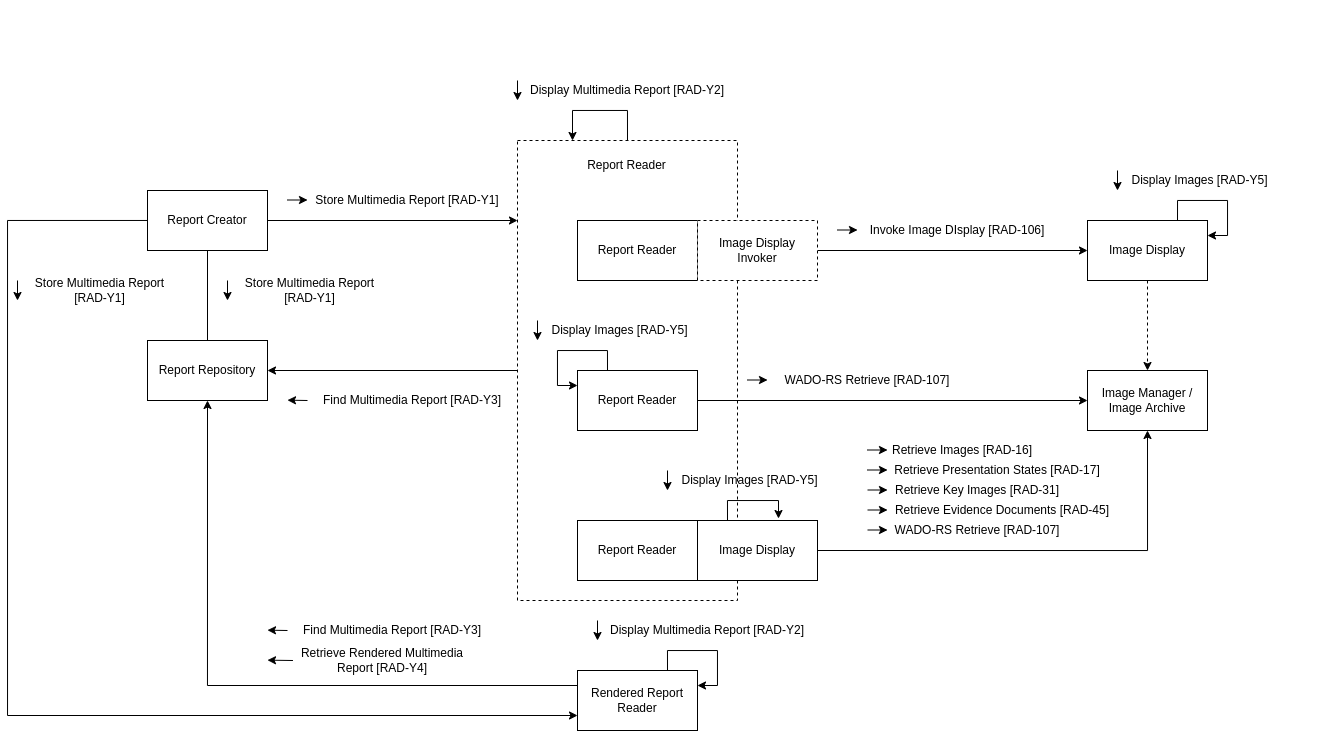

The diagram above was exported from draw.io. Its source (the exported page's mxGraphModel, read from the mxfile embedded in the PNG):
<mxGraphModel dx="1359" dy="757" grid="1" gridSize="10" guides="1" tooltips="1" connect="1" arrows="1" fold="1" page="1" pageScale="1" pageWidth="850" pageHeight="1100" math="0" shadow="0">
  <root>
    <mxCell id="0" />
    <mxCell id="1" parent="0" />
    <mxCell id="gI6C1-LNYqZRYp0VZIib-60" style="edgeStyle=orthogonalEdgeStyle;rounded=0;orthogonalLoop=1;jettySize=auto;html=1;entryX=1;entryY=0.5;entryDx=0;entryDy=0;" parent="1" source="gI6C1-LNYqZRYp0VZIib-57" target="cAq2ssSAJv_AFR9RzJ-P-7" edge="1">
      <mxGeometry relative="1" as="geometry" />
    </mxCell>
    <mxCell id="gI6C1-LNYqZRYp0VZIib-57" value="" style="rounded=0;whiteSpace=wrap;html=1;dashed=1;" parent="1" vertex="1">
      <mxGeometry x="540" y="230" width="220" height="460" as="geometry" />
    </mxCell>
    <mxCell id="cAq2ssSAJv_AFR9RzJ-P-6" value="Report Reader" style="rounded=0;whiteSpace=wrap;html=1;" parent="1" vertex="1">
      <mxGeometry x="600" y="310" width="120" height="60" as="geometry" />
    </mxCell>
    <mxCell id="cAq2ssSAJv_AFR9RzJ-P-46" value="" style="group" parent="1" vertex="1" connectable="0">
      <mxGeometry x="540" y="170" width="200" height="20" as="geometry" />
    </mxCell>
    <mxCell id="cAq2ssSAJv_AFR9RzJ-P-47" value="Display Multimedia Report [RAD-Y2]" style="text;html=1;strokeColor=none;fillColor=none;align=center;verticalAlign=middle;whiteSpace=wrap;rounded=0;" parent="cAq2ssSAJv_AFR9RzJ-P-46" vertex="1">
      <mxGeometry x="10" width="200" height="20" as="geometry" />
    </mxCell>
    <mxCell id="cAq2ssSAJv_AFR9RzJ-P-48" value="" style="endArrow=classic;html=1;" parent="cAq2ssSAJv_AFR9RzJ-P-46" edge="1">
      <mxGeometry width="50" height="50" relative="1" as="geometry">
        <mxPoint as="sourcePoint" />
        <mxPoint y="20" as="targetPoint" />
      </mxGeometry>
    </mxCell>
    <mxCell id="cAq2ssSAJv_AFR9RzJ-P-64" value="Image Manager / Image Archive" style="rounded=0;whiteSpace=wrap;html=1;" parent="1" vertex="1">
      <mxGeometry x="1110" y="460" width="120" height="60" as="geometry" />
    </mxCell>
    <mxCell id="gI6C1-LNYqZRYp0VZIib-67" style="edgeStyle=orthogonalEdgeStyle;rounded=0;orthogonalLoop=1;jettySize=auto;html=1;entryX=0.5;entryY=0;entryDx=0;entryDy=0;dashed=1;" parent="1" source="cAq2ssSAJv_AFR9RzJ-P-73" target="cAq2ssSAJv_AFR9RzJ-P-64" edge="1">
      <mxGeometry relative="1" as="geometry" />
    </mxCell>
    <mxCell id="cAq2ssSAJv_AFR9RzJ-P-73" value="Image Display" style="rounded=0;whiteSpace=wrap;html=1;" parent="1" vertex="1">
      <mxGeometry x="1110" y="310" width="120" height="60" as="geometry" />
    </mxCell>
    <mxCell id="gI6C1-LNYqZRYp0VZIib-4" style="edgeStyle=orthogonalEdgeStyle;rounded=0;orthogonalLoop=1;jettySize=auto;html=1;exitX=1;exitY=0.5;exitDx=0;exitDy=0;entryX=0;entryY=0.5;entryDx=0;entryDy=0;" parent="1" source="gI6C1-LNYqZRYp0VZIib-1" target="cAq2ssSAJv_AFR9RzJ-P-73" edge="1">
      <mxGeometry relative="1" as="geometry" />
    </mxCell>
    <mxCell id="gI6C1-LNYqZRYp0VZIib-1" value="Image Display Invoker" style="rounded=0;whiteSpace=wrap;html=1;dashed=1;" parent="1" vertex="1">
      <mxGeometry x="720" y="310" width="120" height="60" as="geometry" />
    </mxCell>
    <mxCell id="gI6C1-LNYqZRYp0VZIib-3" value="" style="group" parent="1" vertex="1" connectable="0">
      <mxGeometry x="860" y="310" width="220" height="20" as="geometry" />
    </mxCell>
    <mxCell id="cAq2ssSAJv_AFR9RzJ-P-77" value="Invoke Image DIsplay [RAD-106]" style="text;html=1;strokeColor=none;fillColor=none;align=center;verticalAlign=middle;whiteSpace=wrap;rounded=0;" parent="gI6C1-LNYqZRYp0VZIib-3" vertex="1">
      <mxGeometry x="20" width="200" height="20" as="geometry" />
    </mxCell>
    <mxCell id="gI6C1-LNYqZRYp0VZIib-2" value="" style="endArrow=classic;html=1;" parent="gI6C1-LNYqZRYp0VZIib-3" edge="1">
      <mxGeometry width="50" height="50" relative="1" as="geometry">
        <mxPoint y="9.500000000000057" as="sourcePoint" />
        <mxPoint x="20" y="9.500000000000057" as="targetPoint" />
      </mxGeometry>
    </mxCell>
    <mxCell id="gI6C1-LNYqZRYp0VZIib-14" style="edgeStyle=orthogonalEdgeStyle;rounded=0;orthogonalLoop=1;jettySize=auto;html=1;exitX=1;exitY=0.5;exitDx=0;exitDy=0;entryX=0;entryY=0.5;entryDx=0;entryDy=0;" parent="1" source="gI6C1-LNYqZRYp0VZIib-5" target="cAq2ssSAJv_AFR9RzJ-P-64" edge="1">
      <mxGeometry relative="1" as="geometry" />
    </mxCell>
    <mxCell id="gI6C1-LNYqZRYp0VZIib-5" value="Report Reader" style="rounded=0;whiteSpace=wrap;html=1;" parent="1" vertex="1">
      <mxGeometry x="600" y="460" width="120" height="60" as="geometry" />
    </mxCell>
    <mxCell id="gI6C1-LNYqZRYp0VZIib-15" value="" style="group" parent="1" vertex="1" connectable="0">
      <mxGeometry x="770" y="460" width="220" height="20" as="geometry" />
    </mxCell>
    <mxCell id="gI6C1-LNYqZRYp0VZIib-16" value="WADO-RS Retrieve [RAD-107]" style="text;html=1;strokeColor=none;fillColor=none;align=center;verticalAlign=middle;whiteSpace=wrap;rounded=0;" parent="gI6C1-LNYqZRYp0VZIib-15" vertex="1">
      <mxGeometry x="20" width="200" height="20" as="geometry" />
    </mxCell>
    <mxCell id="gI6C1-LNYqZRYp0VZIib-17" value="" style="endArrow=classic;html=1;" parent="gI6C1-LNYqZRYp0VZIib-15" edge="1">
      <mxGeometry width="50" height="50" relative="1" as="geometry">
        <mxPoint y="9.500000000000057" as="sourcePoint" />
        <mxPoint x="20" y="9.500000000000057" as="targetPoint" />
      </mxGeometry>
    </mxCell>
    <mxCell id="gI6C1-LNYqZRYp0VZIib-18" value="Report Reader" style="rounded=0;whiteSpace=wrap;html=1;" parent="1" vertex="1">
      <mxGeometry x="600" y="610" width="120" height="60" as="geometry" />
    </mxCell>
    <mxCell id="gI6C1-LNYqZRYp0VZIib-24" style="edgeStyle=orthogonalEdgeStyle;rounded=0;orthogonalLoop=1;jettySize=auto;html=1;exitX=1;exitY=0.5;exitDx=0;exitDy=0;entryX=0.5;entryY=1;entryDx=0;entryDy=0;" parent="1" source="gI6C1-LNYqZRYp0VZIib-25" target="cAq2ssSAJv_AFR9RzJ-P-64" edge="1">
      <mxGeometry relative="1" as="geometry">
        <mxPoint x="1110" y="640" as="targetPoint" />
      </mxGeometry>
    </mxCell>
    <mxCell id="gI6C1-LNYqZRYp0VZIib-25" value="Image Display" style="rounded=0;whiteSpace=wrap;html=1;" parent="1" vertex="1">
      <mxGeometry x="720" y="610" width="120" height="60" as="geometry" />
    </mxCell>
    <mxCell id="gI6C1-LNYqZRYp0VZIib-29" value="" style="group" parent="1" vertex="1" connectable="0">
      <mxGeometry x="890" y="570" width="250" height="40" as="geometry" />
    </mxCell>
    <mxCell id="gI6C1-LNYqZRYp0VZIib-30" value="Retrieve Key Images [RAD-31]" style="text;html=1;strokeColor=none;fillColor=none;align=center;verticalAlign=middle;whiteSpace=wrap;rounded=0;" parent="gI6C1-LNYqZRYp0VZIib-29" vertex="1">
      <mxGeometry x="10" width="200" height="20" as="geometry" />
    </mxCell>
    <mxCell id="gI6C1-LNYqZRYp0VZIib-31" value="" style="endArrow=classic;html=1;" parent="gI6C1-LNYqZRYp0VZIib-29" edge="1">
      <mxGeometry width="50" height="50" relative="1" as="geometry">
        <mxPoint y="9.500000000000057" as="sourcePoint" />
        <mxPoint x="20" y="9.500000000000057" as="targetPoint" />
      </mxGeometry>
    </mxCell>
    <mxCell id="gI6C1-LNYqZRYp0VZIib-32" value="" style="group" parent="gI6C1-LNYqZRYp0VZIib-29" vertex="1" connectable="0">
      <mxGeometry y="20" width="250" height="20" as="geometry" />
    </mxCell>
    <mxCell id="gI6C1-LNYqZRYp0VZIib-33" value="Retrieve Evidence Documents [RAD-45]" style="text;html=1;strokeColor=none;fillColor=none;align=center;verticalAlign=middle;whiteSpace=wrap;rounded=0;" parent="gI6C1-LNYqZRYp0VZIib-32" vertex="1">
      <mxGeometry x="20" width="230" height="20" as="geometry" />
    </mxCell>
    <mxCell id="gI6C1-LNYqZRYp0VZIib-34" value="" style="endArrow=classic;html=1;" parent="gI6C1-LNYqZRYp0VZIib-32" edge="1">
      <mxGeometry width="50" height="50" relative="1" as="geometry">
        <mxPoint y="9.500000000000057" as="sourcePoint" />
        <mxPoint x="20" y="9.500000000000057" as="targetPoint" />
      </mxGeometry>
    </mxCell>
    <mxCell id="gI6C1-LNYqZRYp0VZIib-35" value="" style="group" parent="1" vertex="1" connectable="0">
      <mxGeometry x="890" y="610" width="250" height="20" as="geometry" />
    </mxCell>
    <mxCell id="gI6C1-LNYqZRYp0VZIib-36" value="WADO-RS Retrieve [RAD-107]" style="text;html=1;strokeColor=none;fillColor=none;align=center;verticalAlign=middle;whiteSpace=wrap;rounded=0;" parent="gI6C1-LNYqZRYp0VZIib-35" vertex="1">
      <mxGeometry x="10" width="200" height="20" as="geometry" />
    </mxCell>
    <mxCell id="gI6C1-LNYqZRYp0VZIib-37" value="" style="endArrow=classic;html=1;" parent="gI6C1-LNYqZRYp0VZIib-35" edge="1">
      <mxGeometry width="50" height="50" relative="1" as="geometry">
        <mxPoint y="9.500000000000057" as="sourcePoint" />
        <mxPoint x="20" y="9.500000000000057" as="targetPoint" />
      </mxGeometry>
    </mxCell>
    <mxCell id="gI6C1-LNYqZRYp0VZIib-50" value="" style="group" parent="1" vertex="1" connectable="0">
      <mxGeometry x="310" y="480" width="210" height="20" as="geometry" />
    </mxCell>
    <mxCell id="gI6C1-LNYqZRYp0VZIib-48" value="" style="endArrow=classic;html=1;" parent="gI6C1-LNYqZRYp0VZIib-50" edge="1">
      <mxGeometry width="50" height="50" relative="1" as="geometry">
        <mxPoint x="20" y="10" as="sourcePoint" />
        <mxPoint y="9.660000000000082" as="targetPoint" />
      </mxGeometry>
    </mxCell>
    <mxCell id="gI6C1-LNYqZRYp0VZIib-52" value="" style="group" parent="1" vertex="1" connectable="0">
      <mxGeometry x="200" y="90" width="340" height="460" as="geometry" />
    </mxCell>
    <mxCell id="gI6C1-LNYqZRYp0VZIib-49" value="Find Multimedia Report [RAD-Y3]" style="text;html=1;strokeColor=none;fillColor=none;align=center;verticalAlign=middle;whiteSpace=wrap;rounded=0;" parent="gI6C1-LNYqZRYp0VZIib-52" vertex="1">
      <mxGeometry x="140" y="390" width="190" height="20" as="geometry" />
    </mxCell>
    <mxCell id="cAq2ssSAJv_AFR9RzJ-P-7" value="Report Repository" style="rounded=0;whiteSpace=wrap;html=1;" parent="gI6C1-LNYqZRYp0VZIib-52" vertex="1">
      <mxGeometry x="-30" y="340" width="120" height="60" as="geometry" />
    </mxCell>
    <mxCell id="cAq2ssSAJv_AFR9RzJ-P-4" value="Report Creator" style="rounded=0;whiteSpace=wrap;html=1;" parent="gI6C1-LNYqZRYp0VZIib-52" vertex="1">
      <mxGeometry x="-30" y="190" width="120" height="60" as="geometry" />
    </mxCell>
    <mxCell id="cAq2ssSAJv_AFR9RzJ-P-43" style="edgeStyle=orthogonalEdgeStyle;rounded=0;orthogonalLoop=1;jettySize=auto;html=1;entryX=0.5;entryY=0;entryDx=0;entryDy=0;endArrow=none;endFill=0;" parent="gI6C1-LNYqZRYp0VZIib-52" source="cAq2ssSAJv_AFR9RzJ-P-4" target="cAq2ssSAJv_AFR9RzJ-P-7" edge="1">
      <mxGeometry relative="1" as="geometry" />
    </mxCell>
    <mxCell id="7n9qlJq3Zm-A0iWPdPEW-2" value="" style="group" parent="gI6C1-LNYqZRYp0VZIib-52" vertex="1" connectable="0">
      <mxGeometry x="110" y="190" width="220" height="20" as="geometry" />
    </mxCell>
    <mxCell id="7n9qlJq3Zm-A0iWPdPEW-3" value="Store Multimedia Report [RAD-Y1]" style="text;html=1;strokeColor=none;fillColor=none;align=center;verticalAlign=middle;whiteSpace=wrap;rounded=0;" parent="7n9qlJq3Zm-A0iWPdPEW-2" vertex="1">
      <mxGeometry x="20" width="200" height="20" as="geometry" />
    </mxCell>
    <mxCell id="7n9qlJq3Zm-A0iWPdPEW-4" value="" style="endArrow=classic;html=1;" parent="7n9qlJq3Zm-A0iWPdPEW-2" edge="1">
      <mxGeometry width="50" height="50" relative="1" as="geometry">
        <mxPoint y="9.500000000000057" as="sourcePoint" />
        <mxPoint x="20" y="9.500000000000057" as="targetPoint" />
      </mxGeometry>
    </mxCell>
    <mxCell id="gI6C1-LNYqZRYp0VZIib-38" value="" style="group" parent="gI6C1-LNYqZRYp0VZIib-52" vertex="1" connectable="0">
      <mxGeometry x="50" y="280" width="200" height="20" as="geometry" />
    </mxCell>
    <mxCell id="gI6C1-LNYqZRYp0VZIib-39" value="Store Multimedia Report [RAD-Y1]" style="text;html=1;strokeColor=none;fillColor=none;align=center;verticalAlign=middle;whiteSpace=wrap;rounded=0;" parent="gI6C1-LNYqZRYp0VZIib-38" vertex="1">
      <mxGeometry x="5" width="155" height="20" as="geometry" />
    </mxCell>
    <mxCell id="gI6C1-LNYqZRYp0VZIib-40" value="" style="endArrow=classic;html=1;" parent="gI6C1-LNYqZRYp0VZIib-38" edge="1">
      <mxGeometry width="50" height="50" relative="1" as="geometry">
        <mxPoint as="sourcePoint" />
        <mxPoint y="20" as="targetPoint" />
      </mxGeometry>
    </mxCell>
    <mxCell id="gI6C1-LNYqZRYp0VZIib-59" value="Report Reader" style="text;html=1;strokeColor=none;fillColor=none;align=center;verticalAlign=middle;whiteSpace=wrap;rounded=0;dashed=1;" parent="1" vertex="1">
      <mxGeometry x="592.5" y="240" width="115" height="30" as="geometry" />
    </mxCell>
    <mxCell id="gI6C1-LNYqZRYp0VZIib-69" value="" style="group" parent="1" vertex="1" connectable="0">
      <mxGeometry x="890" y="530" width="250" height="20" as="geometry" />
    </mxCell>
    <mxCell id="gI6C1-LNYqZRYp0VZIib-70" value="Retrieve Images [RAD-16]" style="text;html=1;strokeColor=none;fillColor=none;align=center;verticalAlign=middle;whiteSpace=wrap;rounded=0;" parent="gI6C1-LNYqZRYp0VZIib-69" vertex="1">
      <mxGeometry x="10" width="170" height="20" as="geometry" />
    </mxCell>
    <mxCell id="gI6C1-LNYqZRYp0VZIib-71" value="" style="endArrow=classic;html=1;" parent="gI6C1-LNYqZRYp0VZIib-69" edge="1">
      <mxGeometry width="50" height="50" relative="1" as="geometry">
        <mxPoint y="9.500000000000057" as="sourcePoint" />
        <mxPoint x="20" y="9.500000000000057" as="targetPoint" />
      </mxGeometry>
    </mxCell>
    <mxCell id="DvoIIngaYniqfJwEpeaO-2" style="edgeStyle=orthogonalEdgeStyle;rounded=0;orthogonalLoop=1;jettySize=auto;html=1;exitX=0.5;exitY=0;exitDx=0;exitDy=0;entryX=0.25;entryY=0;entryDx=0;entryDy=0;" parent="1" source="gI6C1-LNYqZRYp0VZIib-57" target="gI6C1-LNYqZRYp0VZIib-57" edge="1">
      <mxGeometry relative="1" as="geometry">
        <mxPoint x="690" y="205" as="sourcePoint" />
        <mxPoint x="780" y="230" as="targetPoint" />
        <Array as="points">
          <mxPoint x="650" y="200" />
          <mxPoint x="595" y="200" />
        </Array>
      </mxGeometry>
    </mxCell>
    <mxCell id="DvoIIngaYniqfJwEpeaO-3" value="" style="group" parent="1" vertex="1" connectable="0">
      <mxGeometry x="560" y="410" width="200" height="20" as="geometry" />
    </mxCell>
    <mxCell id="DvoIIngaYniqfJwEpeaO-4" value="Display Images [RAD-Y5]" style="text;html=1;strokeColor=none;fillColor=none;align=center;verticalAlign=middle;whiteSpace=wrap;rounded=0;" parent="DvoIIngaYniqfJwEpeaO-3" vertex="1">
      <mxGeometry x="10" width="145" height="20" as="geometry" />
    </mxCell>
    <mxCell id="DvoIIngaYniqfJwEpeaO-5" value="" style="endArrow=classic;html=1;" parent="DvoIIngaYniqfJwEpeaO-3" edge="1">
      <mxGeometry width="50" height="50" relative="1" as="geometry">
        <mxPoint as="sourcePoint" />
        <mxPoint y="20" as="targetPoint" />
      </mxGeometry>
    </mxCell>
    <mxCell id="7n9qlJq3Zm-A0iWPdPEW-1" style="edgeStyle=orthogonalEdgeStyle;rounded=0;orthogonalLoop=1;jettySize=auto;html=1;" parent="1" source="cAq2ssSAJv_AFR9RzJ-P-4" edge="1">
      <mxGeometry relative="1" as="geometry">
        <mxPoint x="540" y="310" as="targetPoint" />
      </mxGeometry>
    </mxCell>
    <mxCell id="7n9qlJq3Zm-A0iWPdPEW-13" style="edgeStyle=orthogonalEdgeStyle;rounded=0;orthogonalLoop=1;jettySize=auto;html=1;entryX=0.5;entryY=1;entryDx=0;entryDy=0;exitX=0;exitY=0.25;exitDx=0;exitDy=0;" parent="1" source="7n9qlJq3Zm-A0iWPdPEW-5" target="cAq2ssSAJv_AFR9RzJ-P-7" edge="1">
      <mxGeometry relative="1" as="geometry" />
    </mxCell>
    <mxCell id="7n9qlJq3Zm-A0iWPdPEW-5" value="Rendered Report Reader" style="rounded=0;whiteSpace=wrap;html=1;" parent="1" vertex="1">
      <mxGeometry x="600" y="760" width="120" height="60" as="geometry" />
    </mxCell>
    <mxCell id="7n9qlJq3Zm-A0iWPdPEW-6" style="edgeStyle=orthogonalEdgeStyle;rounded=0;orthogonalLoop=1;jettySize=auto;html=1;entryX=0;entryY=0.75;entryDx=0;entryDy=0;" parent="1" source="cAq2ssSAJv_AFR9RzJ-P-4" target="7n9qlJq3Zm-A0iWPdPEW-5" edge="1">
      <mxGeometry relative="1" as="geometry">
        <Array as="points">
          <mxPoint x="30" y="310" />
          <mxPoint x="30" y="805" />
        </Array>
      </mxGeometry>
    </mxCell>
    <mxCell id="7n9qlJq3Zm-A0iWPdPEW-7" value="" style="group" parent="1" vertex="1" connectable="0">
      <mxGeometry x="40" y="370" width="200" height="20" as="geometry" />
    </mxCell>
    <mxCell id="7n9qlJq3Zm-A0iWPdPEW-8" value="Store Multimedia Report [RAD-Y1]" style="text;html=1;strokeColor=none;fillColor=none;align=center;verticalAlign=middle;whiteSpace=wrap;rounded=0;" parent="7n9qlJq3Zm-A0iWPdPEW-7" vertex="1">
      <mxGeometry x="5" width="155" height="20" as="geometry" />
    </mxCell>
    <mxCell id="7n9qlJq3Zm-A0iWPdPEW-9" value="" style="endArrow=classic;html=1;" parent="7n9qlJq3Zm-A0iWPdPEW-7" edge="1">
      <mxGeometry width="50" height="50" relative="1" as="geometry">
        <mxPoint as="sourcePoint" />
        <mxPoint y="20" as="targetPoint" />
      </mxGeometry>
    </mxCell>
    <mxCell id="7n9qlJq3Zm-A0iWPdPEW-14" value="" style="group" parent="1" vertex="1" connectable="0">
      <mxGeometry x="290" y="710" width="210" height="20" as="geometry" />
    </mxCell>
    <mxCell id="7n9qlJq3Zm-A0iWPdPEW-15" value="" style="endArrow=classic;html=1;" parent="7n9qlJq3Zm-A0iWPdPEW-14" edge="1">
      <mxGeometry width="50" height="50" relative="1" as="geometry">
        <mxPoint x="20" y="10" as="sourcePoint" />
        <mxPoint y="9.660000000000082" as="targetPoint" />
      </mxGeometry>
    </mxCell>
    <mxCell id="7n9qlJq3Zm-A0iWPdPEW-16" value="" style="group" parent="1" vertex="1" connectable="0">
      <mxGeometry x="290" y="740" width="280" height="20" as="geometry" />
    </mxCell>
    <mxCell id="7n9qlJq3Zm-A0iWPdPEW-17" value="" style="endArrow=classic;html=1;" parent="7n9qlJq3Zm-A0iWPdPEW-16" edge="1">
      <mxGeometry width="50" height="50" relative="1" as="geometry">
        <mxPoint x="25.454545454545453" y="10" as="sourcePoint" />
        <mxPoint y="9.660000000000082" as="targetPoint" />
      </mxGeometry>
    </mxCell>
    <mxCell id="7n9qlJq3Zm-A0iWPdPEW-18" value="Retrieve Rendered Multimedia&lt;br&gt;Report [RAD-Y4]" style="text;html=1;strokeColor=none;fillColor=none;align=center;verticalAlign=middle;whiteSpace=wrap;rounded=0;" parent="7n9qlJq3Zm-A0iWPdPEW-16" vertex="1">
      <mxGeometry width="230" height="20" as="geometry" />
    </mxCell>
    <mxCell id="7n9qlJq3Zm-A0iWPdPEW-19" value="Find Multimedia Report [RAD-Y3]" style="text;html=1;strokeColor=none;fillColor=none;align=center;verticalAlign=middle;whiteSpace=wrap;rounded=0;" parent="1" vertex="1">
      <mxGeometry x="320" y="710" width="190" height="20" as="geometry" />
    </mxCell>
    <mxCell id="T2xPyvxwS5Dp4l_oWETF-1" style="edgeStyle=orthogonalEdgeStyle;rounded=0;orthogonalLoop=1;jettySize=auto;html=1;exitX=0.25;exitY=0;exitDx=0;exitDy=0;entryX=0;entryY=0.25;entryDx=0;entryDy=0;" parent="1" source="gI6C1-LNYqZRYp0VZIib-5" target="gI6C1-LNYqZRYp0VZIib-5" edge="1">
      <mxGeometry relative="1" as="geometry">
        <Array as="points">
          <mxPoint x="630" y="440" />
          <mxPoint x="580" y="440" />
          <mxPoint x="580" y="475" />
        </Array>
      </mxGeometry>
    </mxCell>
    <mxCell id="T2xPyvxwS5Dp4l_oWETF-5" style="edgeStyle=orthogonalEdgeStyle;rounded=0;orthogonalLoop=1;jettySize=auto;html=1;exitX=0.75;exitY=0;exitDx=0;exitDy=0;entryX=1;entryY=0.25;entryDx=0;entryDy=0;" parent="1" source="cAq2ssSAJv_AFR9RzJ-P-73" target="cAq2ssSAJv_AFR9RzJ-P-73" edge="1">
      <mxGeometry relative="1" as="geometry">
        <Array as="points">
          <mxPoint x="1200" y="290" />
          <mxPoint x="1250" y="290" />
          <mxPoint x="1250" y="325" />
        </Array>
      </mxGeometry>
    </mxCell>
    <mxCell id="T2xPyvxwS5Dp4l_oWETF-6" value="" style="group" parent="1" vertex="1" connectable="0">
      <mxGeometry x="1140" y="260" width="200" height="20" as="geometry" />
    </mxCell>
    <mxCell id="T2xPyvxwS5Dp4l_oWETF-7" value="Display Images [RAD-Y5]" style="text;html=1;strokeColor=none;fillColor=none;align=center;verticalAlign=middle;whiteSpace=wrap;rounded=0;" parent="T2xPyvxwS5Dp4l_oWETF-6" vertex="1">
      <mxGeometry x="10" width="145" height="20" as="geometry" />
    </mxCell>
    <mxCell id="T2xPyvxwS5Dp4l_oWETF-8" value="" style="endArrow=classic;html=1;" parent="T2xPyvxwS5Dp4l_oWETF-6" edge="1">
      <mxGeometry width="50" height="50" relative="1" as="geometry">
        <mxPoint as="sourcePoint" />
        <mxPoint y="20" as="targetPoint" />
      </mxGeometry>
    </mxCell>
    <mxCell id="T2xPyvxwS5Dp4l_oWETF-9" style="edgeStyle=orthogonalEdgeStyle;rounded=0;orthogonalLoop=1;jettySize=auto;html=1;exitX=0.25;exitY=0;exitDx=0;exitDy=0;entryX=0.675;entryY=-0.033;entryDx=0;entryDy=0;entryPerimeter=0;" parent="1" source="gI6C1-LNYqZRYp0VZIib-25" target="gI6C1-LNYqZRYp0VZIib-25" edge="1">
      <mxGeometry relative="1" as="geometry">
        <Array as="points">
          <mxPoint x="750" y="590" />
          <mxPoint x="801" y="590" />
        </Array>
      </mxGeometry>
    </mxCell>
    <mxCell id="T2xPyvxwS5Dp4l_oWETF-10" value="" style="group" parent="1" vertex="1" connectable="0">
      <mxGeometry x="690" y="560" width="200" height="20" as="geometry" />
    </mxCell>
    <mxCell id="T2xPyvxwS5Dp4l_oWETF-11" value="Display Images [RAD-Y5]" style="text;html=1;strokeColor=none;fillColor=none;align=center;verticalAlign=middle;whiteSpace=wrap;rounded=0;" parent="T2xPyvxwS5Dp4l_oWETF-10" vertex="1">
      <mxGeometry x="10" width="145" height="20" as="geometry" />
    </mxCell>
    <mxCell id="T2xPyvxwS5Dp4l_oWETF-12" value="" style="endArrow=classic;html=1;" parent="T2xPyvxwS5Dp4l_oWETF-10" edge="1">
      <mxGeometry width="50" height="50" relative="1" as="geometry">
        <mxPoint as="sourcePoint" />
        <mxPoint y="20" as="targetPoint" />
      </mxGeometry>
    </mxCell>
    <mxCell id="T2xPyvxwS5Dp4l_oWETF-13" style="edgeStyle=orthogonalEdgeStyle;rounded=0;orthogonalLoop=1;jettySize=auto;html=1;exitX=0.75;exitY=0;exitDx=0;exitDy=0;entryX=1;entryY=0.25;entryDx=0;entryDy=0;" parent="1" source="7n9qlJq3Zm-A0iWPdPEW-5" target="7n9qlJq3Zm-A0iWPdPEW-5" edge="1">
      <mxGeometry relative="1" as="geometry">
        <Array as="points">
          <mxPoint x="690" y="740" />
          <mxPoint x="740" y="740" />
          <mxPoint x="740" y="775" />
        </Array>
      </mxGeometry>
    </mxCell>
    <mxCell id="T2xPyvxwS5Dp4l_oWETF-14" value="" style="group" parent="1" vertex="1" connectable="0">
      <mxGeometry x="620" y="710" width="200" height="20" as="geometry" />
    </mxCell>
    <mxCell id="T2xPyvxwS5Dp4l_oWETF-15" value="Display Multimedia Report [RAD-Y2]" style="text;html=1;strokeColor=none;fillColor=none;align=center;verticalAlign=middle;whiteSpace=wrap;rounded=0;" parent="T2xPyvxwS5Dp4l_oWETF-14" vertex="1">
      <mxGeometry x="10" width="200" height="20" as="geometry" />
    </mxCell>
    <mxCell id="T2xPyvxwS5Dp4l_oWETF-16" value="" style="endArrow=classic;html=1;" parent="T2xPyvxwS5Dp4l_oWETF-14" edge="1">
      <mxGeometry width="50" height="50" relative="1" as="geometry">
        <mxPoint as="sourcePoint" />
        <mxPoint y="20" as="targetPoint" />
      </mxGeometry>
    </mxCell>
    <mxCell id="hDg-cb7Is04A789TvBJ9-3" value="" style="group" vertex="1" connectable="0" parent="1">
      <mxGeometry x="890" y="550" width="250" height="20" as="geometry" />
    </mxCell>
    <mxCell id="hDg-cb7Is04A789TvBJ9-4" value="Retrieve Presentation States [RAD-17]" style="text;html=1;strokeColor=none;fillColor=none;align=center;verticalAlign=middle;whiteSpace=wrap;rounded=0;" vertex="1" parent="hDg-cb7Is04A789TvBJ9-3">
      <mxGeometry x="10" width="240" height="20" as="geometry" />
    </mxCell>
    <mxCell id="hDg-cb7Is04A789TvBJ9-5" value="" style="endArrow=classic;html=1;" edge="1" parent="hDg-cb7Is04A789TvBJ9-3">
      <mxGeometry width="50" height="50" relative="1" as="geometry">
        <mxPoint y="9.500000000000057" as="sourcePoint" />
        <mxPoint x="20" y="9.500000000000057" as="targetPoint" />
      </mxGeometry>
    </mxCell>
  </root>
</mxGraphModel>